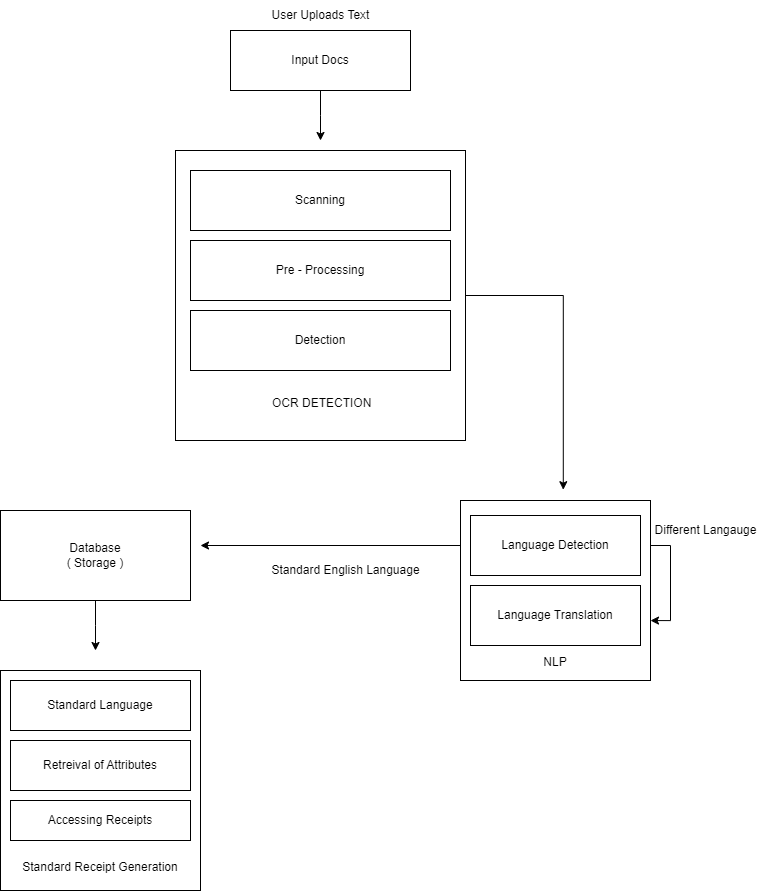

The diagram above was exported from draw.io. Its source (the exported page's mxGraphModel, read from the mxfile embedded in the PNG):
<mxGraphModel dx="1050" dy="603" grid="1" gridSize="10" guides="1" tooltips="1" connect="1" arrows="1" fold="1" page="1" pageScale="1" pageWidth="827" pageHeight="1169" math="0" shadow="0">
  <root>
    <mxCell id="0" />
    <mxCell id="1" parent="0" />
    <mxCell id="3qQlr1soOyZ4KUxEUx-I-11" style="edgeStyle=orthogonalEdgeStyle;rounded=0;orthogonalLoop=1;jettySize=auto;html=1;exitX=0.5;exitY=1;exitDx=0;exitDy=0;" parent="1" source="3qQlr1soOyZ4KUxEUx-I-1" edge="1">
      <mxGeometry relative="1" as="geometry">
        <mxPoint x="400" y="150" as="targetPoint" />
      </mxGeometry>
    </mxCell>
    <mxCell id="3qQlr1soOyZ4KUxEUx-I-1" value="Input Docs" style="rounded=0;whiteSpace=wrap;html=1;" parent="1" vertex="1">
      <mxGeometry x="310" y="40" width="180" height="60" as="geometry" />
    </mxCell>
    <mxCell id="3qQlr1soOyZ4KUxEUx-I-19" style="edgeStyle=orthogonalEdgeStyle;rounded=0;orthogonalLoop=1;jettySize=auto;html=1;exitX=1;exitY=0.5;exitDx=0;exitDy=0;entryX=0.541;entryY=-0.06;entryDx=0;entryDy=0;entryPerimeter=0;" parent="1" source="3qQlr1soOyZ4KUxEUx-I-7" target="3qQlr1soOyZ4KUxEUx-I-21" edge="1">
      <mxGeometry relative="1" as="geometry">
        <mxPoint x="640" y="490" as="targetPoint" />
      </mxGeometry>
    </mxCell>
    <mxCell id="3qQlr1soOyZ4KUxEUx-I-7" value="&lt;blockquote style=&quot;margin: 0 0 0 40px; border: none; padding: 0px;&quot;&gt;&lt;br&gt;&lt;br&gt;&lt;/blockquote&gt;&lt;br&gt;&lt;br&gt;&lt;br&gt;&lt;br&gt;&lt;br&gt;&lt;br&gt;&lt;br&gt;&lt;br&gt;&lt;br&gt;&lt;br&gt;&lt;br&gt;&lt;br&gt;&lt;br&gt;&amp;nbsp; OCR DETECTION&amp;nbsp;" style="whiteSpace=wrap;html=1;aspect=fixed;" parent="1" vertex="1">
      <mxGeometry x="255" y="160" width="290" height="290" as="geometry" />
    </mxCell>
    <mxCell id="3qQlr1soOyZ4KUxEUx-I-8" value="Scanning" style="rounded=0;whiteSpace=wrap;html=1;" parent="1" vertex="1">
      <mxGeometry x="270" y="180" width="260" height="60" as="geometry" />
    </mxCell>
    <mxCell id="3qQlr1soOyZ4KUxEUx-I-9" value="Pre - Processing" style="rounded=0;whiteSpace=wrap;html=1;" parent="1" vertex="1">
      <mxGeometry x="270" y="250" width="260" height="60" as="geometry" />
    </mxCell>
    <mxCell id="3qQlr1soOyZ4KUxEUx-I-10" value="Detection" style="rounded=0;whiteSpace=wrap;html=1;" parent="1" vertex="1">
      <mxGeometry x="270" y="320" width="260" height="60" as="geometry" />
    </mxCell>
    <mxCell id="3qQlr1soOyZ4KUxEUx-I-17" style="edgeStyle=orthogonalEdgeStyle;rounded=0;orthogonalLoop=1;jettySize=auto;html=1;exitX=0.5;exitY=1;exitDx=0;exitDy=0;" parent="1" source="3qQlr1soOyZ4KUxEUx-I-12" edge="1">
      <mxGeometry relative="1" as="geometry">
        <mxPoint x="175" y="660" as="targetPoint" />
      </mxGeometry>
    </mxCell>
    <mxCell id="3qQlr1soOyZ4KUxEUx-I-12" value="Database&lt;br&gt;( Storage )" style="rounded=0;whiteSpace=wrap;html=1;" parent="1" vertex="1">
      <mxGeometry x="80" y="520" width="190" height="90" as="geometry" />
    </mxCell>
    <mxCell id="3qQlr1soOyZ4KUxEUx-I-14" value="&lt;br&gt;&lt;br&gt;&lt;br&gt;&lt;br&gt;&lt;br&gt;&lt;br&gt;&lt;br&gt;&lt;br&gt;&lt;br&gt;&lt;br&gt;&lt;br&gt;&lt;br&gt;Standard Receipt Generation" style="rounded=0;whiteSpace=wrap;html=1;" parent="1" vertex="1">
      <mxGeometry x="80" y="680" width="200" height="220" as="geometry" />
    </mxCell>
    <mxCell id="3qQlr1soOyZ4KUxEUx-I-15" value="Standard Language" style="rounded=0;whiteSpace=wrap;html=1;" parent="1" vertex="1">
      <mxGeometry x="90" y="690" width="180" height="50" as="geometry" />
    </mxCell>
    <mxCell id="3qQlr1soOyZ4KUxEUx-I-16" value="Retreival of Attributes" style="rounded=0;whiteSpace=wrap;html=1;" parent="1" vertex="1">
      <mxGeometry x="90" y="750" width="180" height="50" as="geometry" />
    </mxCell>
    <mxCell id="3qQlr1soOyZ4KUxEUx-I-18" value="Accessing Receipts" style="rounded=0;whiteSpace=wrap;html=1;" parent="1" vertex="1">
      <mxGeometry x="90" y="810" width="180" height="40" as="geometry" />
    </mxCell>
    <mxCell id="3qQlr1soOyZ4KUxEUx-I-27" style="edgeStyle=orthogonalEdgeStyle;rounded=0;orthogonalLoop=1;jettySize=auto;html=1;exitX=0;exitY=0.25;exitDx=0;exitDy=0;" parent="1" source="3qQlr1soOyZ4KUxEUx-I-21" edge="1">
      <mxGeometry relative="1" as="geometry">
        <mxPoint x="280" y="555" as="targetPoint" />
      </mxGeometry>
    </mxCell>
    <mxCell id="3qQlr1soOyZ4KUxEUx-I-21" value="&lt;br&gt;&lt;br&gt;&lt;br&gt;&lt;br&gt;&lt;br&gt;&lt;br&gt;&lt;br&gt;&lt;br&gt;&lt;br&gt;&lt;br&gt;NLP" style="rounded=0;whiteSpace=wrap;html=1;" parent="1" vertex="1">
      <mxGeometry x="540" y="510" width="190" height="180" as="geometry" />
    </mxCell>
    <mxCell id="3qQlr1soOyZ4KUxEUx-I-22" value="Language Detection" style="rounded=0;whiteSpace=wrap;html=1;" parent="1" vertex="1">
      <mxGeometry x="550" y="525" width="170" height="60" as="geometry" />
    </mxCell>
    <mxCell id="3qQlr1soOyZ4KUxEUx-I-23" value="Language Translation" style="rounded=0;whiteSpace=wrap;html=1;" parent="1" vertex="1">
      <mxGeometry x="550" y="595" width="170" height="60" as="geometry" />
    </mxCell>
    <mxCell id="S37MtB7JCOfXjnok2QRx-1" value="User Uploads Text" style="text;html=1;align=center;verticalAlign=middle;resizable=0;points=[];autosize=1;strokeColor=none;fillColor=none;" parent="1" vertex="1">
      <mxGeometry x="340" y="10" width="120" height="30" as="geometry" />
    </mxCell>
    <mxCell id="S37MtB7JCOfXjnok2QRx-5" style="edgeStyle=orthogonalEdgeStyle;rounded=0;orthogonalLoop=1;jettySize=auto;html=1;exitX=1;exitY=0.25;exitDx=0;exitDy=0;entryX=1;entryY=0.667;entryDx=0;entryDy=0;entryPerimeter=0;" parent="1" source="3qQlr1soOyZ4KUxEUx-I-21" target="3qQlr1soOyZ4KUxEUx-I-21" edge="1">
      <mxGeometry relative="1" as="geometry" />
    </mxCell>
    <mxCell id="S37MtB7JCOfXjnok2QRx-6" value="Standard English Language" style="text;html=1;align=center;verticalAlign=middle;resizable=0;points=[];autosize=1;strokeColor=none;fillColor=none;" parent="1" vertex="1">
      <mxGeometry x="340" y="565" width="170" height="30" as="geometry" />
    </mxCell>
    <mxCell id="S37MtB7JCOfXjnok2QRx-7" value="Different Langauge" style="text;html=1;align=center;verticalAlign=middle;resizable=0;points=[];autosize=1;strokeColor=none;fillColor=none;" parent="1" vertex="1">
      <mxGeometry x="720" y="525" width="130" height="30" as="geometry" />
    </mxCell>
  </root>
</mxGraphModel>